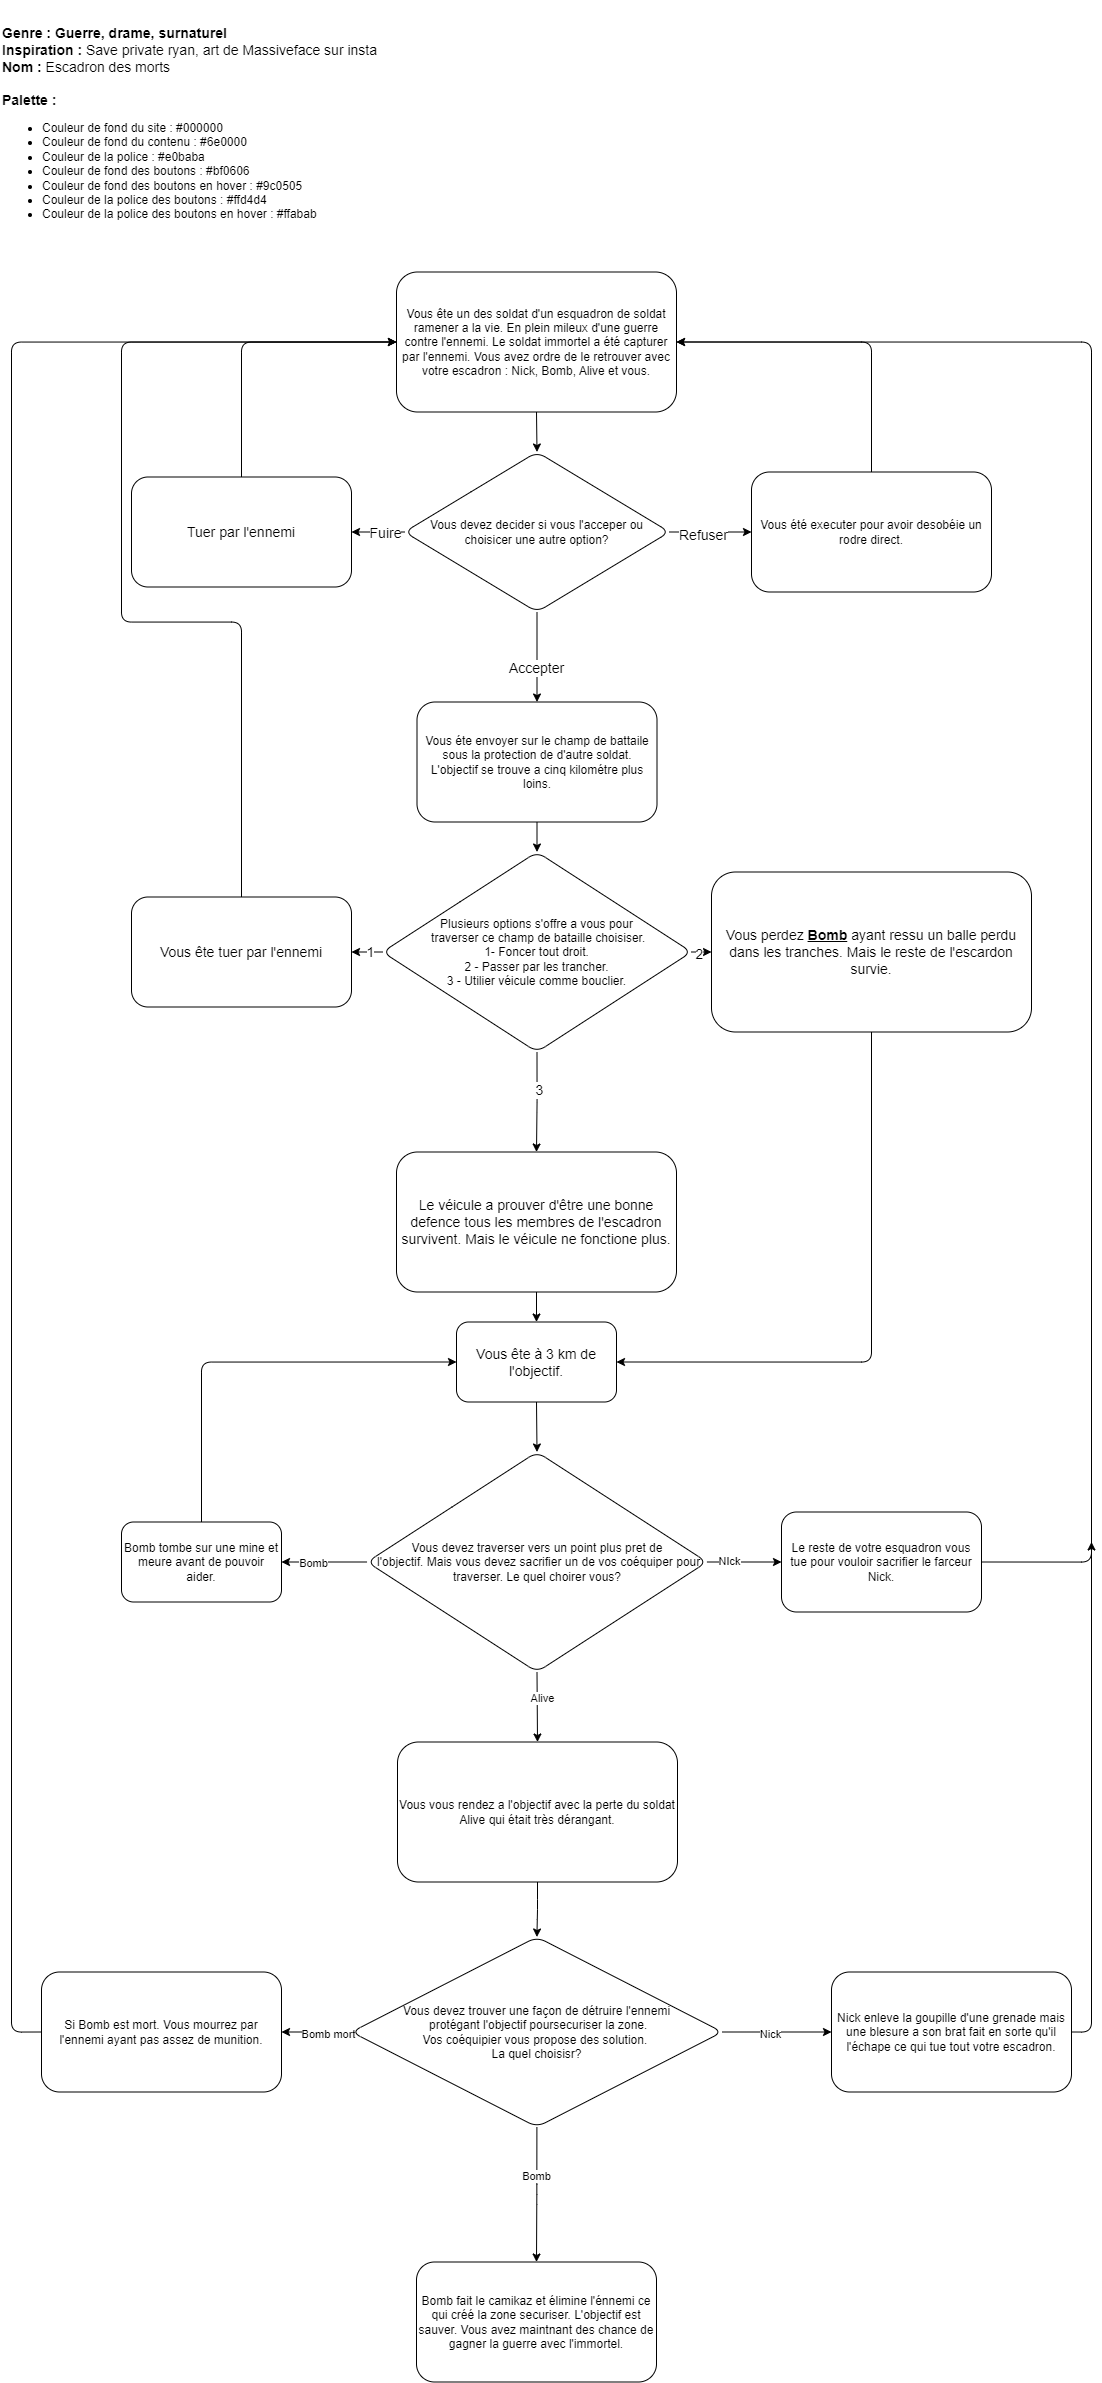

The diagram above was exported from draw.io. Its source (the exported page's mxGraphModel, read from the mxfile embedded in the PNG):
<mxGraphModel dx="2500" dy="1598" grid="1" gridSize="10" guides="1" tooltips="1" connect="1" arrows="1" fold="1" page="1" pageScale="1" pageWidth="850" pageHeight="1100" math="0" shadow="0">
  <root>
    <mxCell id="0" />
    <mxCell id="1" parent="0" />
    <mxCell id="9" style="edgeStyle=none;rounded=1;html=1;exitX=0.5;exitY=1;exitDx=0;exitDy=0;entryX=0.5;entryY=0;entryDx=0;entryDy=0;fontSize=14;" parent="1" source="3" target="6" edge="1">
      <mxGeometry relative="1" as="geometry" />
    </mxCell>
    <mxCell id="3" value="Vous ête un des soldat d'un esquadron de soldat ramener a la vie. En plein mileux d'une guerre contre l'ennemi. Le soldat immortel a été capturer par l'ennemi. Vous avez ordre de le retrouver avec votre escadron : Nick, Bomb, Alive et vous." style="rounded=1;whiteSpace=wrap;html=1;" parent="1" vertex="1">
      <mxGeometry x="405" y="275.5" width="280" height="140" as="geometry" />
    </mxCell>
    <mxCell id="16" style="edgeStyle=orthogonalEdgeStyle;rounded=1;html=1;exitX=0.5;exitY=0;exitDx=0;exitDy=0;entryX=1;entryY=0.5;entryDx=0;entryDy=0;fontSize=14;" parent="1" source="5" target="3" edge="1">
      <mxGeometry relative="1" as="geometry" />
    </mxCell>
    <mxCell id="5" value="Vous été executer pour avoir desobéie un rodre direct." style="rounded=1;whiteSpace=wrap;html=1;" parent="1" vertex="1">
      <mxGeometry x="760" y="475.5" width="240" height="120" as="geometry" />
    </mxCell>
    <mxCell id="12" style="edgeStyle=none;rounded=1;html=1;exitX=1;exitY=0.5;exitDx=0;exitDy=0;entryX=0;entryY=0.5;entryDx=0;entryDy=0;fontSize=14;" parent="1" source="6" target="5" edge="1">
      <mxGeometry relative="1" as="geometry" />
    </mxCell>
    <mxCell id="14" value="Refuser" style="edgeLabel;html=1;align=center;verticalAlign=middle;resizable=0;points=[];fontSize=14;rounded=1;" parent="12" vertex="1" connectable="0">
      <mxGeometry x="-0.2085" y="-2" relative="1" as="geometry">
        <mxPoint as="offset" />
      </mxGeometry>
    </mxCell>
    <mxCell id="13" style="edgeStyle=none;rounded=1;html=1;exitX=0.5;exitY=1;exitDx=0;exitDy=0;entryX=0.5;entryY=0;entryDx=0;entryDy=0;fontSize=14;" parent="1" source="6" target="10" edge="1">
      <mxGeometry relative="1" as="geometry" />
    </mxCell>
    <mxCell id="15" value="Accepter" style="edgeLabel;html=1;align=center;verticalAlign=middle;resizable=0;points=[];fontSize=14;rounded=1;" parent="13" vertex="1" connectable="0">
      <mxGeometry x="0.2222" y="-2" relative="1" as="geometry">
        <mxPoint as="offset" />
      </mxGeometry>
    </mxCell>
    <mxCell id="25" style="edgeStyle=orthogonalEdgeStyle;rounded=1;html=1;exitX=0;exitY=0.5;exitDx=0;exitDy=0;entryX=1;entryY=0.5;entryDx=0;entryDy=0;fontSize=14;" parent="1" source="6" target="24" edge="1">
      <mxGeometry relative="1" as="geometry" />
    </mxCell>
    <mxCell id="26" value="Fuire" style="edgeLabel;html=1;align=center;verticalAlign=middle;resizable=0;points=[];fontSize=14;rounded=1;" parent="25" vertex="1" connectable="0">
      <mxGeometry x="-0.2185" relative="1" as="geometry">
        <mxPoint as="offset" />
      </mxGeometry>
    </mxCell>
    <mxCell id="6" value="Vous devez decider si vous l'acceper ou choisicer une autre option?" style="rhombus;whiteSpace=wrap;html=1;rounded=1;" parent="1" vertex="1">
      <mxGeometry x="413" y="455.5" width="265" height="160" as="geometry" />
    </mxCell>
    <mxCell id="7" value="&lt;div style=&quot;font-size: 14px;&quot;&gt;&lt;span style=&quot;background-color: initial;&quot;&gt;&lt;font style=&quot;font-size: 14px;&quot;&gt;&lt;b style=&quot;&quot;&gt;Genre : Guerre, drame, surnaturel&lt;/b&gt;&lt;/font&gt;&lt;/span&gt;&lt;/div&gt;&lt;div style=&quot;font-size: 14px;&quot;&gt;&lt;span style=&quot;background-color: initial;&quot;&gt;&lt;font style=&quot;font-size: 14px;&quot;&gt;&lt;b&gt;Inspiration :&amp;nbsp;&lt;/b&gt;Save private ryan, art de Massiveface sur insta&lt;/font&gt;&lt;/span&gt;&lt;/div&gt;&lt;b style=&quot;font-size: 14px; background-color: initial;&quot;&gt;Nom : &lt;/b&gt;&lt;span style=&quot;font-size: 14px; background-color: initial;&quot;&gt;E&lt;/span&gt;&lt;span style=&quot;font-size: 14px; background-color: initial;&quot;&gt;scadron des morts&lt;/span&gt;&lt;span style=&quot;font-size: 14px;&quot;&gt;&lt;b&gt;&lt;br&gt;&lt;/b&gt;&lt;/span&gt;&lt;div style=&quot;font-size: 14px;&quot;&gt;&lt;font style=&quot;font-size: 14px;&quot;&gt;&lt;br&gt;&lt;/font&gt;&lt;/div&gt;&lt;div style=&quot;font-size: 14px;&quot;&gt;&lt;b style=&quot;&quot;&gt;&lt;font style=&quot;font-size: 14px;&quot;&gt;Palette :&lt;/font&gt;&lt;/b&gt;&lt;/div&gt;&lt;div style=&quot;&quot;&gt;&lt;ul&gt;&lt;li&gt;Couleur de fond du site : #000000&lt;/li&gt;&lt;li&gt;Couleur de fond du contenu :&amp;nbsp;#6e0000&lt;/li&gt;&lt;li&gt;Couleur de la police :&amp;nbsp;#e0baba&lt;/li&gt;&lt;li&gt;Couleur de fond des boutons :&amp;nbsp;#bf0606&lt;/li&gt;&lt;li&gt;Couleur de fond des boutons en hover :&amp;nbsp;#9c0505&lt;/li&gt;&lt;li&gt;Couleur de la police des boutons :&amp;nbsp;#ffd4d4&lt;/li&gt;&lt;li&gt;Couleur de la police des boutons en hover :&amp;nbsp;#ffabab&lt;/li&gt;&lt;/ul&gt;&lt;/div&gt;&lt;div style=&quot;&quot;&gt;&lt;br&gt;&lt;/div&gt;" style="text;html=1;strokeColor=none;fillColor=none;align=left;verticalAlign=middle;whiteSpace=wrap;rounded=1;" parent="1" vertex="1">
      <mxGeometry x="9" y="4.5" width="411" height="271" as="geometry" />
    </mxCell>
    <mxCell id="20" style="edgeStyle=orthogonalEdgeStyle;rounded=1;html=1;exitX=0.5;exitY=1;exitDx=0;exitDy=0;entryX=0.5;entryY=0;entryDx=0;entryDy=0;fontSize=14;" parent="1" source="10" target="19" edge="1">
      <mxGeometry relative="1" as="geometry" />
    </mxCell>
    <mxCell id="10" value="Vous éte envoyer sur le champ de battaile sous la protection de d'autre soldat. L'objectif se trouve a cinq kilométre plus loins." style="rounded=1;whiteSpace=wrap;html=1;" parent="1" vertex="1">
      <mxGeometry x="425.5" y="705.5" width="240" height="120" as="geometry" />
    </mxCell>
    <mxCell id="27" style="edgeStyle=orthogonalEdgeStyle;rounded=1;html=1;exitX=1;exitY=0.5;exitDx=0;exitDy=0;entryX=0;entryY=0.5;entryDx=0;entryDy=0;fontSize=14;" parent="1" source="19" target="21" edge="1">
      <mxGeometry relative="1" as="geometry" />
    </mxCell>
    <mxCell id="32" value="2" style="edgeLabel;html=1;align=center;verticalAlign=middle;resizable=0;points=[];fontSize=14;rounded=1;" parent="27" vertex="1" connectable="0">
      <mxGeometry x="-0.2241" y="-1" relative="1" as="geometry">
        <mxPoint as="offset" />
      </mxGeometry>
    </mxCell>
    <mxCell id="28" style="edgeStyle=orthogonalEdgeStyle;rounded=1;html=1;exitX=0;exitY=0.5;exitDx=0;exitDy=0;entryX=1;entryY=0.5;entryDx=0;entryDy=0;fontSize=14;" parent="1" source="19" target="23" edge="1">
      <mxGeometry relative="1" as="geometry" />
    </mxCell>
    <mxCell id="30" value="1" style="edgeLabel;html=1;align=center;verticalAlign=middle;resizable=0;points=[];fontSize=14;rounded=1;" parent="28" vertex="1" connectable="0">
      <mxGeometry x="-0.1327" y="-1" relative="1" as="geometry">
        <mxPoint as="offset" />
      </mxGeometry>
    </mxCell>
    <mxCell id="29" style="edgeStyle=orthogonalEdgeStyle;rounded=1;html=1;exitX=0.5;exitY=1;exitDx=0;exitDy=0;entryX=0.5;entryY=0;entryDx=0;entryDy=0;fontSize=14;" parent="1" source="19" target="22" edge="1">
      <mxGeometry relative="1" as="geometry" />
    </mxCell>
    <mxCell id="31" value="3" style="edgeLabel;html=1;align=center;verticalAlign=middle;resizable=0;points=[];fontSize=14;rounded=1;" parent="29" vertex="1" connectable="0">
      <mxGeometry x="-0.2266" y="1" relative="1" as="geometry">
        <mxPoint as="offset" />
      </mxGeometry>
    </mxCell>
    <mxCell id="19" value="Plusieurs options s'offre a vous pour&lt;br&gt;&amp;nbsp;traverser ce champ de bataille choisiser.&lt;br&gt;1- Foncer tout droit.&lt;br&gt;2 - Passer par les trancher.&lt;br&gt;3 - Utilier véicule comme bouclier." style="rhombus;whiteSpace=wrap;html=1;rounded=1;" parent="1" vertex="1">
      <mxGeometry x="391" y="855.5" width="309" height="200" as="geometry" />
    </mxCell>
    <mxCell id="35" style="edgeStyle=orthogonalEdgeStyle;rounded=1;html=1;exitX=0.5;exitY=1;exitDx=0;exitDy=0;entryX=1;entryY=0.5;entryDx=0;entryDy=0;fontSize=14;" parent="1" source="21" target="33" edge="1">
      <mxGeometry relative="1" as="geometry" />
    </mxCell>
    <mxCell id="21" value="Vous perdez &lt;u style=&quot;font-weight: bold;&quot;&gt;Bomb&lt;/u&gt;&amp;nbsp;ayant ressu un balle perdu dans les tranches. Mais le reste de l'escardon survie." style="rounded=1;whiteSpace=wrap;html=1;fontSize=14;" parent="1" vertex="1">
      <mxGeometry x="720" y="875.5" width="320" height="160" as="geometry" />
    </mxCell>
    <mxCell id="34" style="edgeStyle=orthogonalEdgeStyle;rounded=1;html=1;exitX=0.5;exitY=1;exitDx=0;exitDy=0;entryX=0.5;entryY=0;entryDx=0;entryDy=0;fontSize=14;" parent="1" source="22" target="33" edge="1">
      <mxGeometry relative="1" as="geometry" />
    </mxCell>
    <mxCell id="22" value="Le véicule a prouver d'être une bonne defence tous les membres de l'escadron survivent. Mais le véicule ne fonctione plus." style="rounded=1;whiteSpace=wrap;html=1;fontSize=14;" parent="1" vertex="1">
      <mxGeometry x="405" y="1155.5" width="280" height="140" as="geometry" />
    </mxCell>
    <mxCell id="39" style="edgeStyle=orthogonalEdgeStyle;rounded=1;html=1;exitX=0.5;exitY=0;exitDx=0;exitDy=0;entryX=0;entryY=0.5;entryDx=0;entryDy=0;fontSize=14;" parent="1" source="23" target="3" edge="1">
      <mxGeometry relative="1" as="geometry">
        <Array as="points">
          <mxPoint x="250" y="625.5" />
          <mxPoint x="130" y="625.5" />
          <mxPoint x="130" y="345.5" />
        </Array>
      </mxGeometry>
    </mxCell>
    <mxCell id="23" value="Vous ête tuer par l'ennemi" style="rounded=1;whiteSpace=wrap;html=1;fontSize=14;" parent="1" vertex="1">
      <mxGeometry x="140" y="900.5" width="220" height="110" as="geometry" />
    </mxCell>
    <mxCell id="38" style="edgeStyle=orthogonalEdgeStyle;rounded=1;html=1;exitX=0.5;exitY=0;exitDx=0;exitDy=0;entryX=0;entryY=0.5;entryDx=0;entryDy=0;fontSize=14;" parent="1" source="24" target="3" edge="1">
      <mxGeometry relative="1" as="geometry" />
    </mxCell>
    <mxCell id="24" value="Tuer par l'ennemi" style="rounded=1;whiteSpace=wrap;html=1;fontSize=14;" parent="1" vertex="1">
      <mxGeometry x="140" y="480.5" width="220" height="110" as="geometry" />
    </mxCell>
    <mxCell id="44" style="edgeStyle=none;rounded=1;html=1;exitX=0.5;exitY=1;exitDx=0;exitDy=0;entryX=0.5;entryY=0;entryDx=0;entryDy=0;" edge="1" parent="1" source="33" target="43">
      <mxGeometry relative="1" as="geometry" />
    </mxCell>
    <mxCell id="33" value="Vous ête à 3 km de l'objectif." style="rounded=1;whiteSpace=wrap;html=1;fontSize=14;" parent="1" vertex="1">
      <mxGeometry x="465" y="1325.5" width="160" height="80" as="geometry" />
    </mxCell>
    <mxCell id="48" style="edgeStyle=none;rounded=1;html=1;exitX=0;exitY=0.5;exitDx=0;exitDy=0;entryX=1;entryY=0.5;entryDx=0;entryDy=0;" edge="1" parent="1" source="43" target="45">
      <mxGeometry relative="1" as="geometry" />
    </mxCell>
    <mxCell id="52" value="Bomb" style="edgeLabel;html=1;align=center;verticalAlign=middle;resizable=0;points=[];" vertex="1" connectable="0" parent="48">
      <mxGeometry x="0.3014" relative="1" as="geometry">
        <mxPoint x="1" as="offset" />
      </mxGeometry>
    </mxCell>
    <mxCell id="49" style="edgeStyle=none;rounded=1;html=1;exitX=1;exitY=0.5;exitDx=0;exitDy=0;entryX=0;entryY=0.5;entryDx=0;entryDy=0;" edge="1" parent="1" source="43" target="46">
      <mxGeometry relative="1" as="geometry" />
    </mxCell>
    <mxCell id="51" value="NIck" style="edgeLabel;html=1;align=center;verticalAlign=middle;resizable=0;points=[];" vertex="1" connectable="0" parent="49">
      <mxGeometry x="-0.4282" y="2" relative="1" as="geometry">
        <mxPoint x="-1" as="offset" />
      </mxGeometry>
    </mxCell>
    <mxCell id="50" style="edgeStyle=none;rounded=1;html=1;exitX=0.5;exitY=1;exitDx=0;exitDy=0;entryX=0.5;entryY=0;entryDx=0;entryDy=0;" edge="1" parent="1" source="43" target="47">
      <mxGeometry relative="1" as="geometry" />
    </mxCell>
    <mxCell id="53" value="Alive" style="edgeLabel;html=1;align=center;verticalAlign=middle;resizable=0;points=[];" vertex="1" connectable="0" parent="50">
      <mxGeometry x="-0.2591" y="4" relative="1" as="geometry">
        <mxPoint y="-1" as="offset" />
      </mxGeometry>
    </mxCell>
    <mxCell id="43" value="Vous devez traverser vers un point plus pret de&lt;br&gt;&amp;nbsp;l'objectif. Mais vous devez sacrifier un de vos coéquiper pour traverser. Le quel choirer vous?" style="rhombus;whiteSpace=wrap;html=1;rounded=1;" vertex="1" parent="1">
      <mxGeometry x="375.55" y="1455.5" width="339.9" height="220" as="geometry" />
    </mxCell>
    <mxCell id="54" style="edgeStyle=orthogonalEdgeStyle;rounded=1;html=1;exitX=0.5;exitY=0;exitDx=0;exitDy=0;entryX=0;entryY=0.5;entryDx=0;entryDy=0;" edge="1" parent="1" source="45" target="33">
      <mxGeometry relative="1" as="geometry" />
    </mxCell>
    <mxCell id="45" value="Bomb tombe sur une mine et meure avant de pouvoir aider." style="rounded=1;whiteSpace=wrap;html=1;" vertex="1" parent="1">
      <mxGeometry x="130" y="1525.5" width="160" height="80" as="geometry" />
    </mxCell>
    <mxCell id="55" style="edgeStyle=orthogonalEdgeStyle;rounded=1;html=1;exitX=1;exitY=0.5;exitDx=0;exitDy=0;entryX=1;entryY=0.5;entryDx=0;entryDy=0;" edge="1" parent="1" source="46" target="3">
      <mxGeometry relative="1" as="geometry">
        <Array as="points">
          <mxPoint x="1100" y="1565.5" />
          <mxPoint x="1100" y="345.5" />
        </Array>
      </mxGeometry>
    </mxCell>
    <mxCell id="46" value="Le reste de votre esquadron vous tue pour vouloir sacrifier le farceur Nick." style="rounded=1;whiteSpace=wrap;html=1;" vertex="1" parent="1">
      <mxGeometry x="790" y="1515.5" width="200" height="100" as="geometry" />
    </mxCell>
    <mxCell id="58" style="edgeStyle=orthogonalEdgeStyle;rounded=1;html=1;exitX=0.5;exitY=1;exitDx=0;exitDy=0;entryX=0.5;entryY=0;entryDx=0;entryDy=0;" edge="1" parent="1" source="47" target="57">
      <mxGeometry relative="1" as="geometry" />
    </mxCell>
    <mxCell id="47" value="Vous vous rendez a l'objectif avec la perte du soldat Alive qui était très dérangant." style="rounded=1;whiteSpace=wrap;html=1;" vertex="1" parent="1">
      <mxGeometry x="406" y="1745.5" width="280" height="140" as="geometry" />
    </mxCell>
    <mxCell id="61" style="edgeStyle=orthogonalEdgeStyle;rounded=1;html=1;exitX=1;exitY=0.5;exitDx=0;exitDy=0;entryX=0;entryY=0.5;entryDx=0;entryDy=0;" edge="1" parent="1" source="57" target="59">
      <mxGeometry relative="1" as="geometry" />
    </mxCell>
    <mxCell id="62" value="Nick" style="edgeLabel;html=1;align=center;verticalAlign=middle;resizable=0;points=[];" vertex="1" connectable="0" parent="61">
      <mxGeometry x="-0.1646" y="-1" relative="1" as="geometry">
        <mxPoint as="offset" />
      </mxGeometry>
    </mxCell>
    <mxCell id="63" style="edgeStyle=orthogonalEdgeStyle;rounded=1;html=1;exitX=0.5;exitY=1;exitDx=0;exitDy=0;entryX=0.5;entryY=0;entryDx=0;entryDy=0;" edge="1" parent="1" source="57" target="60">
      <mxGeometry relative="1" as="geometry" />
    </mxCell>
    <mxCell id="64" value="Bomb" style="edgeLabel;html=1;align=center;verticalAlign=middle;resizable=0;points=[];" vertex="1" connectable="0" parent="63">
      <mxGeometry x="-0.2734" y="-1" relative="1" as="geometry">
        <mxPoint as="offset" />
      </mxGeometry>
    </mxCell>
    <mxCell id="69" style="edgeStyle=orthogonalEdgeStyle;rounded=1;html=1;exitX=0;exitY=0.5;exitDx=0;exitDy=0;entryX=1;entryY=0.5;entryDx=0;entryDy=0;" edge="1" parent="1" source="57" target="68">
      <mxGeometry relative="1" as="geometry" />
    </mxCell>
    <mxCell id="70" value="Bomb mort" style="edgeLabel;html=1;align=center;verticalAlign=middle;resizable=0;points=[];" vertex="1" connectable="0" parent="69">
      <mxGeometry x="-0.3119" y="1" relative="1" as="geometry">
        <mxPoint as="offset" />
      </mxGeometry>
    </mxCell>
    <mxCell id="57" value="Vous devez trouver une façon de détruire l'ennemi&lt;br&gt;&amp;nbsp;protégant l'objectif poursecuriser la zone. &lt;br&gt;Vos coéquipier vous propose des solution.&amp;nbsp;&lt;br&gt;La quel choisisr?" style="rhombus;whiteSpace=wrap;html=1;rounded=1;" vertex="1" parent="1">
      <mxGeometry x="360" y="1940.5" width="370.8" height="190" as="geometry" />
    </mxCell>
    <mxCell id="65" style="edgeStyle=orthogonalEdgeStyle;rounded=1;html=1;exitX=1;exitY=0.5;exitDx=0;exitDy=0;" edge="1" parent="1" source="59">
      <mxGeometry relative="1" as="geometry">
        <mxPoint x="1100" y="1545.5" as="targetPoint" />
      </mxGeometry>
    </mxCell>
    <mxCell id="59" value="Nick enleve la goupille d'une grenade mais une blesure a son brat fait en sorte qu'il l'échape ce qui tue tout votre escadron." style="rounded=1;whiteSpace=wrap;html=1;" vertex="1" parent="1">
      <mxGeometry x="840" y="1975.5" width="240" height="120" as="geometry" />
    </mxCell>
    <mxCell id="60" value="Bomb fait le camikaz et élimine l'énnemi ce qui créé la zone securiser. L'objectif est sauver. Vous avez maintnant des chance de gagner la guerre avec l'immortel." style="rounded=1;whiteSpace=wrap;html=1;" vertex="1" parent="1">
      <mxGeometry x="425" y="2265.5" width="240" height="120" as="geometry" />
    </mxCell>
    <mxCell id="71" style="edgeStyle=orthogonalEdgeStyle;rounded=1;html=1;exitX=0;exitY=0.5;exitDx=0;exitDy=0;entryX=0;entryY=0.5;entryDx=0;entryDy=0;" edge="1" parent="1" source="68" target="3">
      <mxGeometry relative="1" as="geometry">
        <Array as="points">
          <mxPoint x="20" y="2035.5" />
          <mxPoint x="20" y="345.5" />
        </Array>
      </mxGeometry>
    </mxCell>
    <mxCell id="68" value="Si Bomb est mort. Vous mourrez par l'ennemi ayant pas assez de munition." style="rounded=1;whiteSpace=wrap;html=1;" vertex="1" parent="1">
      <mxGeometry x="50" y="1975.5" width="240" height="120" as="geometry" />
    </mxCell>
  </root>
</mxGraphModel>